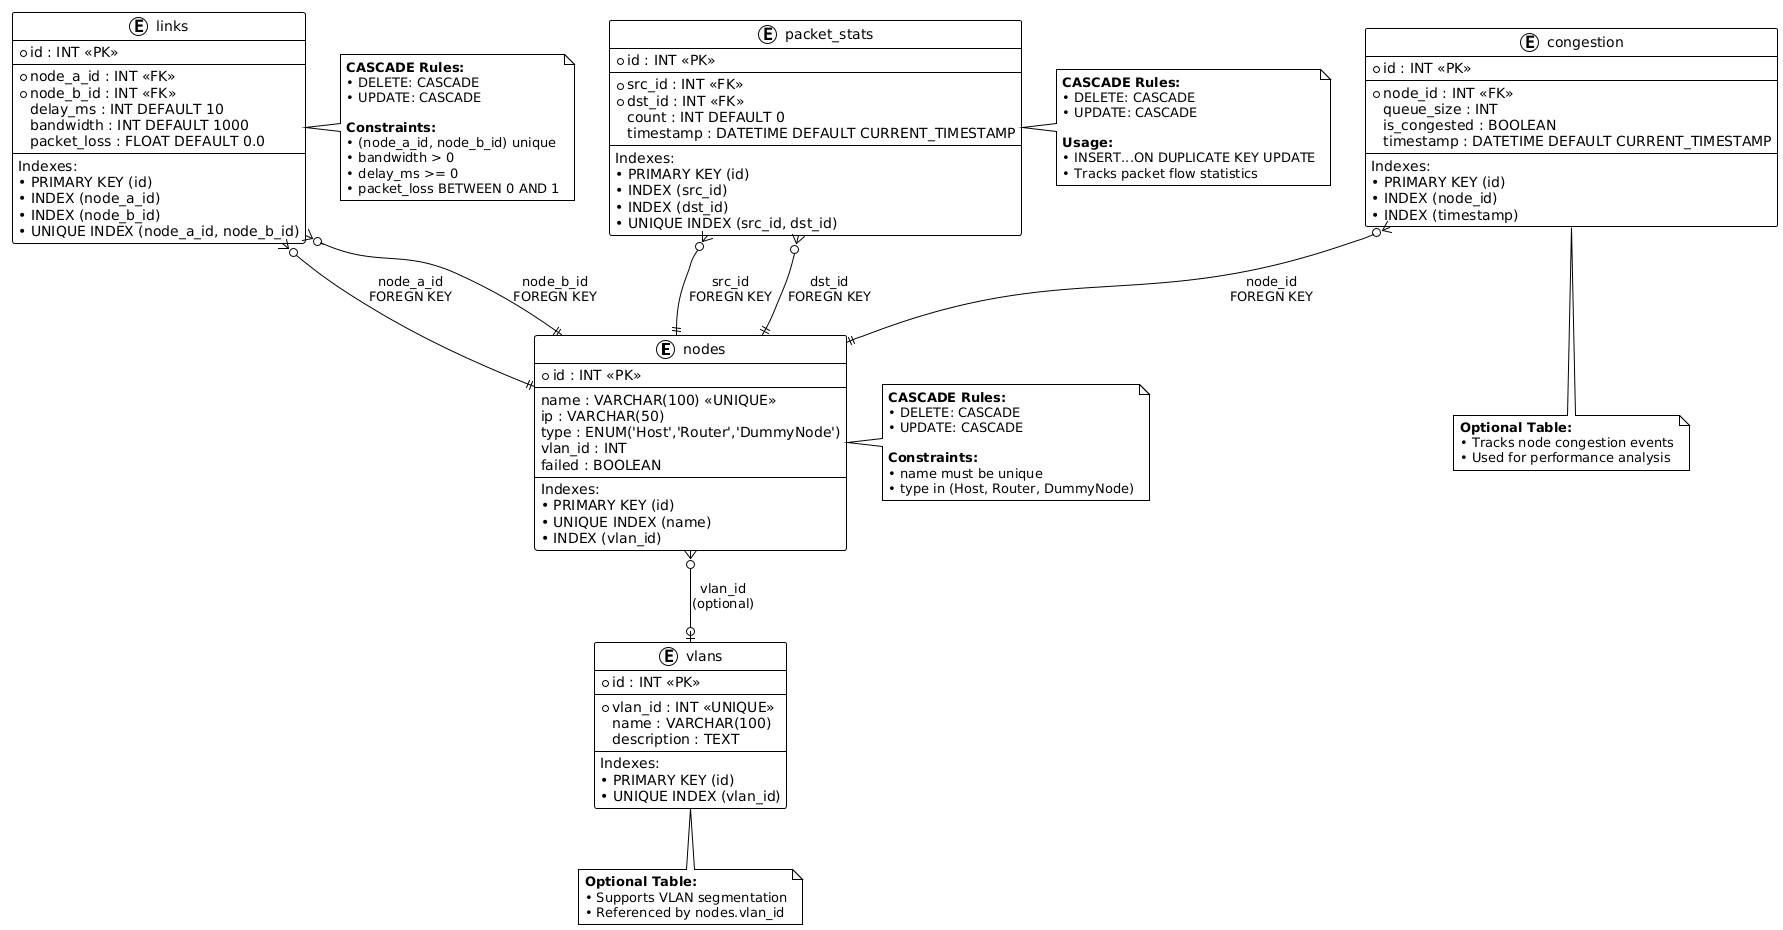

The diagram above was rendered by PlantUML. Its source (embedded in the PNG):
@startuml database_schema
!theme plain

' Entity Relationship Diagram for NetSimCPP Database

entity "nodes" as nodes {
  * id : INT <<PK>>
  --
  name : VARCHAR(100) <<UNIQUE>>
  ip : VARCHAR(50)
  type : ENUM('Host','Router','DummyNode')
  vlan_id : INT
  failed : BOOLEAN
  --
  Indexes:
  • PRIMARY KEY (id)
  • UNIQUE INDEX (name)
  • INDEX (vlan_id)
}

entity "links" as links {
  * id : INT <<PK>>
  --
  * node_a_id : INT <<FK>>
  * node_b_id : INT <<FK>>
  delay_ms : INT DEFAULT 10
  bandwidth : INT DEFAULT 1000
  packet_loss : FLOAT DEFAULT 0.0
  --
  Indexes:
  • PRIMARY KEY (id)
  • INDEX (node_a_id)
  • INDEX (node_b_id)
  • UNIQUE INDEX (node_a_id, node_b_id)
}

entity "packet_stats" as stats {
  * id : INT <<PK>>
  --
  * src_id : INT <<FK>>
  * dst_id : INT <<FK>>
  count : INT DEFAULT 0
  timestamp : DATETIME DEFAULT CURRENT_TIMESTAMP
  --
  Indexes:
  • PRIMARY KEY (id)
  • INDEX (src_id)
  • INDEX (dst_id)
  • UNIQUE INDEX (src_id, dst_id)
}

entity "vlans" as vlans {
  * id : INT <<PK>>
  --
  * vlan_id : INT <<UNIQUE>>
  name : VARCHAR(100)
  description : TEXT
  --
  Indexes:
  • PRIMARY KEY (id)
  • UNIQUE INDEX (vlan_id)
}

entity "congestion" as congestion {
  * id : INT <<PK>>
  --
  * node_id : INT <<FK>>
  queue_size : INT
  is_congested : BOOLEAN
  timestamp : DATETIME DEFAULT CURRENT_TIMESTAMP
  --
  Indexes:
  • PRIMARY KEY (id)
  • INDEX (node_id)
  • INDEX (timestamp)
}

' Relationships
links }o--|| nodes : "node_a_id\nFOREGN KEY"
links }o--|| nodes : "node_b_id\nFOREGN KEY"
stats }o--|| nodes : "src_id\nFOREGN KEY"
stats }o--|| nodes : "dst_id\nFOREGN KEY"
congestion }o--|| nodes : "node_id\nFOREGN KEY"
nodes }o--o| vlans : "vlan_id\n(optional)"

note right of nodes
  **CASCADE Rules:**
  • DELETE: CASCADE
  • UPDATE: CASCADE
  
  **Constraints:**
  • name must be unique
  • type in (Host, Router, DummyNode)
end note

note right of links
  **CASCADE Rules:**
  • DELETE: CASCADE
  • UPDATE: CASCADE
  
  **Constraints:**
  • (node_a_id, node_b_id) unique
  • bandwidth > 0
  • delay_ms >= 0
  • packet_loss BETWEEN 0 AND 1
end note

note right of stats
  **CASCADE Rules:**
  • DELETE: CASCADE
  • UPDATE: CASCADE
  
  **Usage:**
  • INSERT...ON DUPLICATE KEY UPDATE
  • Tracks packet flow statistics
end note

note bottom of vlans
  **Optional Table:**
  • Supports VLAN segmentation
  • Referenced by nodes.vlan_id
end note

note bottom of congestion
  **Optional Table:**
  • Tracks node congestion events
  • Used for performance analysis
end note

@enduml